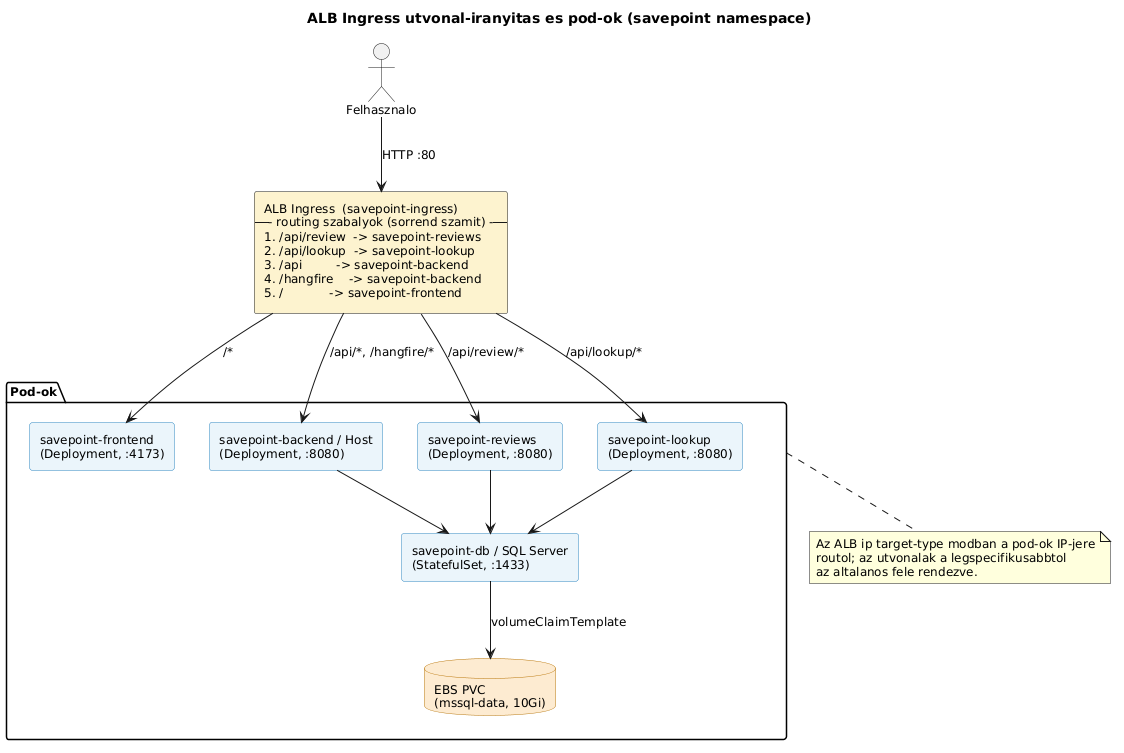

The diagram above was rendered by PlantUML. Its source (embedded in the PNG):
@startuml eks_pod_routing
title ALB Ingress utvonal-iranyitas es pod-ok (savepoint namespace)

skinparam componentStyle rectangle
skinparam defaultFontName Arial
skinparam defaultFontSize 12
skinparam shadowing false
skinparam component {
  BackgroundColor #EBF5FB
  BorderColor #2E86C1
}
skinparam database {
  BackgroundColor #FDEBD0
  BorderColor #B9770E
}

actor "Felhasznalo" as User

rectangle "ALB Ingress  (savepoint-ingress)\n--- routing szabalyok (sorrend szamit) ---\n1. /api/review  -> savepoint-reviews\n2. /api/lookup  -> savepoint-lookup\n3. /api         -> savepoint-backend\n4. /hangfire    -> savepoint-backend\n5. /            -> savepoint-frontend" as Ingress #FCF3CF

package "Pod-ok" as Pods {
  component "savepoint-frontend\n(Deployment, :4173)" as FE
  component "savepoint-backend / Host\n(Deployment, :8080)" as BE
  component "savepoint-reviews\n(Deployment, :8080)" as REV
  component "savepoint-lookup\n(Deployment, :8080)" as LOOK
  component "savepoint-db / SQL Server\n(StatefulSet, :1433)" as DB
  database "EBS PVC\n(mssql-data, 10Gi)" as PVC
}

User --> Ingress : HTTP :80

Ingress --> FE   : "/*"
Ingress --> BE   : "/api/*, /hangfire/*"
Ingress --> REV  : "/api/review/*"
Ingress --> LOOK : "/api/lookup/*"

BE   --> DB
REV  --> DB
LOOK --> DB
DB --> PVC : volumeClaimTemplate

note bottom of Pods
  Az ALB ip target-type modban a pod-ok IP-jere
  routol; az utvonalak a legspecifikusabbtol
  az altalanos fele rendezve.
end note

@enduml